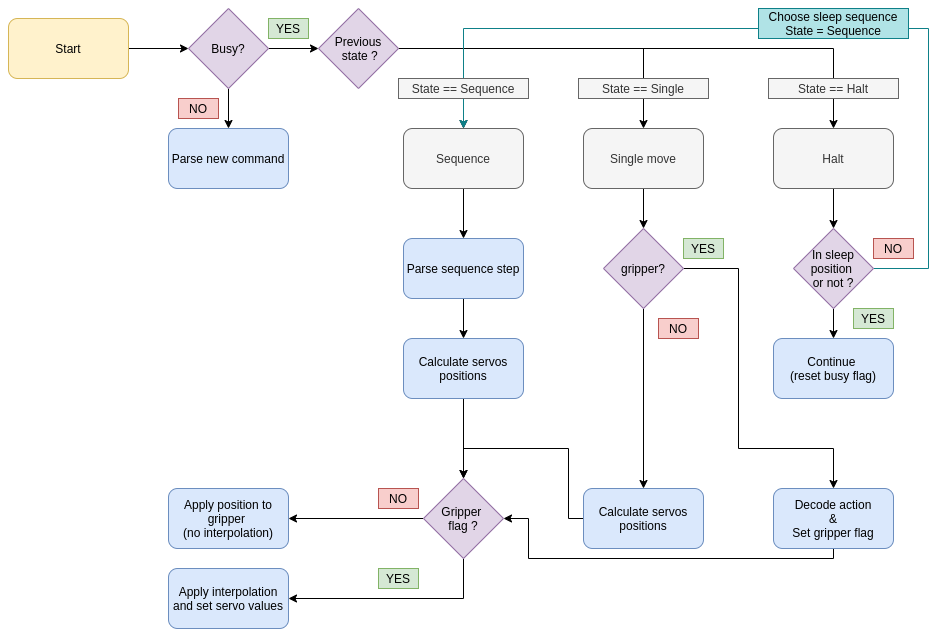

The diagram above was exported from draw.io. Its source (the exported page's mxGraphModel, read from the mxfile embedded in the PNG):
<mxGraphModel dx="1472" dy="825" grid="1" gridSize="10" guides="1" tooltips="1" connect="1" arrows="1" fold="1" page="1" pageScale="1" pageWidth="1169" pageHeight="827" math="0" shadow="0">
  <root>
    <mxCell id="0" />
    <mxCell id="1" parent="0" />
    <mxCell id="Ddk7uM4jJqg3YUhjXrgb-4" value="" style="edgeStyle=orthogonalEdgeStyle;rounded=0;orthogonalLoop=1;jettySize=auto;html=1;" edge="1" parent="1" source="Ddk7uM4jJqg3YUhjXrgb-2" target="Ddk7uM4jJqg3YUhjXrgb-3">
      <mxGeometry relative="1" as="geometry" />
    </mxCell>
    <mxCell id="Ddk7uM4jJqg3YUhjXrgb-7" value="" style="edgeStyle=orthogonalEdgeStyle;rounded=0;orthogonalLoop=1;jettySize=auto;html=1;" edge="1" parent="1" source="Ddk7uM4jJqg3YUhjXrgb-2" target="Ddk7uM4jJqg3YUhjXrgb-6">
      <mxGeometry relative="1" as="geometry" />
    </mxCell>
    <mxCell id="Ddk7uM4jJqg3YUhjXrgb-2" value="Busy?" style="rhombus;whiteSpace=wrap;html=1;fillColor=#e1d5e7;strokeColor=#9673a6;" vertex="1" parent="1">
      <mxGeometry x="220" y="100" width="80" height="80" as="geometry" />
    </mxCell>
    <mxCell id="Ddk7uM4jJqg3YUhjXrgb-3" value="Parse new command" style="rounded=1;whiteSpace=wrap;html=1;fillColor=#dae8fc;strokeColor=#6c8ebf;" vertex="1" parent="1">
      <mxGeometry x="200" y="220" width="120" height="60" as="geometry" />
    </mxCell>
    <mxCell id="Ddk7uM4jJqg3YUhjXrgb-5" value="NO" style="text;html=1;strokeColor=#b85450;fillColor=#f8cecc;align=center;verticalAlign=middle;whiteSpace=wrap;rounded=0;" vertex="1" parent="1">
      <mxGeometry x="210" y="190" width="40" height="20" as="geometry" />
    </mxCell>
    <mxCell id="Ddk7uM4jJqg3YUhjXrgb-11" style="edgeStyle=orthogonalEdgeStyle;rounded=0;orthogonalLoop=1;jettySize=auto;html=1;exitX=1;exitY=0.5;exitDx=0;exitDy=0;entryX=0.5;entryY=0;entryDx=0;entryDy=0;" edge="1" parent="1" source="Ddk7uM4jJqg3YUhjXrgb-6" target="Ddk7uM4jJqg3YUhjXrgb-9">
      <mxGeometry relative="1" as="geometry" />
    </mxCell>
    <mxCell id="Ddk7uM4jJqg3YUhjXrgb-12" style="edgeStyle=orthogonalEdgeStyle;rounded=0;orthogonalLoop=1;jettySize=auto;html=1;exitX=1;exitY=0.5;exitDx=0;exitDy=0;entryX=0.5;entryY=0;entryDx=0;entryDy=0;" edge="1" parent="1" source="Ddk7uM4jJqg3YUhjXrgb-6" target="Ddk7uM4jJqg3YUhjXrgb-8">
      <mxGeometry relative="1" as="geometry" />
    </mxCell>
    <mxCell id="Ddk7uM4jJqg3YUhjXrgb-13" style="edgeStyle=orthogonalEdgeStyle;rounded=0;orthogonalLoop=1;jettySize=auto;html=1;exitX=1;exitY=0.5;exitDx=0;exitDy=0;entryX=0.5;entryY=0;entryDx=0;entryDy=0;" edge="1" parent="1" source="Ddk7uM4jJqg3YUhjXrgb-6" target="Ddk7uM4jJqg3YUhjXrgb-10">
      <mxGeometry relative="1" as="geometry" />
    </mxCell>
    <mxCell id="Ddk7uM4jJqg3YUhjXrgb-6" value="Previous&lt;br&gt;&amp;nbsp;state ?" style="rhombus;whiteSpace=wrap;html=1;fillColor=#e1d5e7;strokeColor=#9673a6;" vertex="1" parent="1">
      <mxGeometry x="350" y="100" width="80" height="80" as="geometry" />
    </mxCell>
    <mxCell id="Ddk7uM4jJqg3YUhjXrgb-30" value="" style="edgeStyle=orthogonalEdgeStyle;rounded=0;orthogonalLoop=1;jettySize=auto;html=1;strokeWidth=1;" edge="1" parent="1" source="Ddk7uM4jJqg3YUhjXrgb-8" target="Ddk7uM4jJqg3YUhjXrgb-29">
      <mxGeometry relative="1" as="geometry" />
    </mxCell>
    <mxCell id="Ddk7uM4jJqg3YUhjXrgb-8" value="Single move" style="rounded=1;whiteSpace=wrap;html=1;fillColor=#f5f5f5;strokeColor=#666666;fontColor=#333333;" vertex="1" parent="1">
      <mxGeometry x="615" y="220" width="120" height="60" as="geometry" />
    </mxCell>
    <mxCell id="Ddk7uM4jJqg3YUhjXrgb-38" value="" style="edgeStyle=orthogonalEdgeStyle;rounded=0;orthogonalLoop=1;jettySize=auto;html=1;strokeWidth=1;" edge="1" parent="1" source="Ddk7uM4jJqg3YUhjXrgb-9" target="Ddk7uM4jJqg3YUhjXrgb-37">
      <mxGeometry relative="1" as="geometry" />
    </mxCell>
    <mxCell id="Ddk7uM4jJqg3YUhjXrgb-9" value="Sequence" style="rounded=1;whiteSpace=wrap;html=1;fillColor=#f5f5f5;strokeColor=#666666;fontColor=#333333;" vertex="1" parent="1">
      <mxGeometry x="435" y="220" width="120" height="60" as="geometry" />
    </mxCell>
    <mxCell id="Ddk7uM4jJqg3YUhjXrgb-15" value="" style="edgeStyle=orthogonalEdgeStyle;rounded=0;orthogonalLoop=1;jettySize=auto;html=1;" edge="1" parent="1" source="Ddk7uM4jJqg3YUhjXrgb-10" target="Ddk7uM4jJqg3YUhjXrgb-14">
      <mxGeometry relative="1" as="geometry" />
    </mxCell>
    <mxCell id="Ddk7uM4jJqg3YUhjXrgb-10" value="Halt" style="rounded=1;whiteSpace=wrap;html=1;fillColor=#f5f5f5;strokeColor=#666666;fontColor=#333333;" vertex="1" parent="1">
      <mxGeometry x="805" y="220" width="120" height="60" as="geometry" />
    </mxCell>
    <mxCell id="Ddk7uM4jJqg3YUhjXrgb-16" style="edgeStyle=orthogonalEdgeStyle;rounded=0;orthogonalLoop=1;jettySize=auto;html=1;entryX=0.5;entryY=0;entryDx=0;entryDy=0;fillColor=#b0e3e6;strokeColor=#0e8088;strokeWidth=1;" edge="1" parent="1" source="Ddk7uM4jJqg3YUhjXrgb-14" target="Ddk7uM4jJqg3YUhjXrgb-9">
      <mxGeometry relative="1" as="geometry">
        <Array as="points">
          <mxPoint x="960" y="360" />
          <mxPoint x="960" y="120" />
          <mxPoint x="495" y="120" />
        </Array>
      </mxGeometry>
    </mxCell>
    <mxCell id="Ddk7uM4jJqg3YUhjXrgb-20" value="" style="edgeStyle=orthogonalEdgeStyle;rounded=0;orthogonalLoop=1;jettySize=auto;html=1;" edge="1" parent="1" source="Ddk7uM4jJqg3YUhjXrgb-14" target="Ddk7uM4jJqg3YUhjXrgb-19">
      <mxGeometry relative="1" as="geometry" />
    </mxCell>
    <mxCell id="Ddk7uM4jJqg3YUhjXrgb-14" value="In sleep position &lt;br&gt;or not ?" style="rhombus;whiteSpace=wrap;html=1;fillColor=#e1d5e7;strokeColor=#9673a6;align=center;" vertex="1" parent="1">
      <mxGeometry x="825" y="320" width="80" height="80" as="geometry" />
    </mxCell>
    <mxCell id="Ddk7uM4jJqg3YUhjXrgb-17" value="NO" style="text;html=1;strokeColor=#b85450;fillColor=#f8cecc;align=center;verticalAlign=middle;whiteSpace=wrap;rounded=0;" vertex="1" parent="1">
      <mxGeometry x="905" y="330" width="40" height="20" as="geometry" />
    </mxCell>
    <mxCell id="Ddk7uM4jJqg3YUhjXrgb-18" value="Choose sleep sequence&lt;br&gt;State = Sequence" style="text;html=1;strokeColor=#0e8088;fillColor=#b0e3e6;align=center;verticalAlign=middle;whiteSpace=wrap;rounded=0;" vertex="1" parent="1">
      <mxGeometry x="790" y="100" width="150" height="30" as="geometry" />
    </mxCell>
    <mxCell id="Ddk7uM4jJqg3YUhjXrgb-19" value="Continue &lt;br&gt;(reset busy flag)" style="rounded=1;whiteSpace=wrap;html=1;fillColor=#dae8fc;strokeColor=#6c8ebf;" vertex="1" parent="1">
      <mxGeometry x="805" y="430" width="120" height="60" as="geometry" />
    </mxCell>
    <mxCell id="Ddk7uM4jJqg3YUhjXrgb-21" value="YES" style="text;html=1;strokeColor=#82b366;fillColor=#d5e8d4;align=center;verticalAlign=middle;whiteSpace=wrap;rounded=0;" vertex="1" parent="1">
      <mxGeometry x="885" y="400" width="40" height="20" as="geometry" />
    </mxCell>
    <mxCell id="Ddk7uM4jJqg3YUhjXrgb-22" value="State == Sequence" style="text;html=1;strokeColor=#666666;fillColor=#f5f5f5;align=center;verticalAlign=middle;whiteSpace=wrap;rounded=0;fontColor=#333333;" vertex="1" parent="1">
      <mxGeometry x="430" y="170" width="130" height="20" as="geometry" />
    </mxCell>
    <mxCell id="Ddk7uM4jJqg3YUhjXrgb-23" value="State == Single" style="text;html=1;strokeColor=#666666;fillColor=#f5f5f5;align=center;verticalAlign=middle;whiteSpace=wrap;rounded=0;fontColor=#333333;" vertex="1" parent="1">
      <mxGeometry x="610" y="170" width="130" height="20" as="geometry" />
    </mxCell>
    <mxCell id="Ddk7uM4jJqg3YUhjXrgb-24" value="State == Halt" style="text;html=1;strokeColor=#666666;fillColor=#f5f5f5;align=center;verticalAlign=middle;whiteSpace=wrap;rounded=0;fontColor=#333333;" vertex="1" parent="1">
      <mxGeometry x="800" y="170" width="130" height="20" as="geometry" />
    </mxCell>
    <mxCell id="Ddk7uM4jJqg3YUhjXrgb-26" value="YES" style="text;html=1;strokeColor=#82b366;fillColor=#d5e8d4;align=center;verticalAlign=middle;whiteSpace=wrap;rounded=0;" vertex="1" parent="1">
      <mxGeometry x="300" y="110" width="40" height="20" as="geometry" />
    </mxCell>
    <mxCell id="Ddk7uM4jJqg3YUhjXrgb-33" style="edgeStyle=orthogonalEdgeStyle;rounded=0;orthogonalLoop=1;jettySize=auto;html=1;exitX=1;exitY=0.5;exitDx=0;exitDy=0;entryX=0.5;entryY=0;entryDx=0;entryDy=0;strokeWidth=1;" edge="1" parent="1" source="Ddk7uM4jJqg3YUhjXrgb-29" target="Ddk7uM4jJqg3YUhjXrgb-31">
      <mxGeometry relative="1" as="geometry">
        <Array as="points">
          <mxPoint x="770" y="360" />
          <mxPoint x="770" y="540" />
          <mxPoint x="865" y="540" />
        </Array>
      </mxGeometry>
    </mxCell>
    <mxCell id="Ddk7uM4jJqg3YUhjXrgb-34" style="edgeStyle=orthogonalEdgeStyle;rounded=0;orthogonalLoop=1;jettySize=auto;html=1;exitX=0.5;exitY=1;exitDx=0;exitDy=0;entryX=0.5;entryY=0;entryDx=0;entryDy=0;strokeWidth=1;" edge="1" parent="1" source="Ddk7uM4jJqg3YUhjXrgb-29" target="Ddk7uM4jJqg3YUhjXrgb-32">
      <mxGeometry relative="1" as="geometry" />
    </mxCell>
    <mxCell id="Ddk7uM4jJqg3YUhjXrgb-29" value="gripper?" style="rhombus;whiteSpace=wrap;html=1;fillColor=#e1d5e7;strokeColor=#9673a6;align=center;" vertex="1" parent="1">
      <mxGeometry x="635" y="320" width="80" height="80" as="geometry" />
    </mxCell>
    <mxCell id="Ddk7uM4jJqg3YUhjXrgb-50" style="edgeStyle=orthogonalEdgeStyle;rounded=0;orthogonalLoop=1;jettySize=auto;html=1;exitX=0.5;exitY=1;exitDx=0;exitDy=0;entryX=1;entryY=0.5;entryDx=0;entryDy=0;strokeWidth=1;" edge="1" parent="1" source="Ddk7uM4jJqg3YUhjXrgb-31" target="Ddk7uM4jJqg3YUhjXrgb-41">
      <mxGeometry relative="1" as="geometry">
        <Array as="points">
          <mxPoint x="865" y="650" />
          <mxPoint x="560" y="650" />
          <mxPoint x="560" y="610" />
        </Array>
      </mxGeometry>
    </mxCell>
    <mxCell id="Ddk7uM4jJqg3YUhjXrgb-31" value="Decode action&lt;br&gt;&amp;amp;&lt;br&gt;Set gripper flag" style="rounded=1;whiteSpace=wrap;html=1;fillColor=#dae8fc;strokeColor=#6c8ebf;" vertex="1" parent="1">
      <mxGeometry x="805" y="580" width="120" height="60" as="geometry" />
    </mxCell>
    <mxCell id="Ddk7uM4jJqg3YUhjXrgb-45" style="edgeStyle=orthogonalEdgeStyle;rounded=0;orthogonalLoop=1;jettySize=auto;html=1;exitX=0;exitY=0.5;exitDx=0;exitDy=0;entryX=0.5;entryY=0;entryDx=0;entryDy=0;strokeWidth=1;" edge="1" parent="1" source="Ddk7uM4jJqg3YUhjXrgb-32" target="Ddk7uM4jJqg3YUhjXrgb-41">
      <mxGeometry relative="1" as="geometry">
        <Array as="points">
          <mxPoint x="600" y="610" />
          <mxPoint x="600" y="540" />
          <mxPoint x="495" y="540" />
        </Array>
      </mxGeometry>
    </mxCell>
    <mxCell id="Ddk7uM4jJqg3YUhjXrgb-32" value="Calculate servos positions" style="rounded=1;whiteSpace=wrap;html=1;fillColor=#dae8fc;strokeColor=#6c8ebf;" vertex="1" parent="1">
      <mxGeometry x="615" y="580" width="120" height="60" as="geometry" />
    </mxCell>
    <mxCell id="Ddk7uM4jJqg3YUhjXrgb-35" value="YES" style="text;html=1;strokeColor=#82b366;fillColor=#d5e8d4;align=center;verticalAlign=middle;whiteSpace=wrap;rounded=0;" vertex="1" parent="1">
      <mxGeometry x="715" y="330" width="40" height="20" as="geometry" />
    </mxCell>
    <mxCell id="Ddk7uM4jJqg3YUhjXrgb-36" value="NO" style="text;html=1;strokeColor=#b85450;fillColor=#f8cecc;align=center;verticalAlign=middle;whiteSpace=wrap;rounded=0;" vertex="1" parent="1">
      <mxGeometry x="690" y="410" width="40" height="20" as="geometry" />
    </mxCell>
    <mxCell id="Ddk7uM4jJqg3YUhjXrgb-40" value="" style="edgeStyle=orthogonalEdgeStyle;rounded=0;orthogonalLoop=1;jettySize=auto;html=1;strokeWidth=1;" edge="1" parent="1" source="Ddk7uM4jJqg3YUhjXrgb-37" target="Ddk7uM4jJqg3YUhjXrgb-39">
      <mxGeometry relative="1" as="geometry" />
    </mxCell>
    <mxCell id="Ddk7uM4jJqg3YUhjXrgb-37" value="Parse sequence step" style="rounded=1;whiteSpace=wrap;html=1;fillColor=#dae8fc;strokeColor=#6c8ebf;" vertex="1" parent="1">
      <mxGeometry x="435" y="330" width="120" height="60" as="geometry" />
    </mxCell>
    <mxCell id="Ddk7uM4jJqg3YUhjXrgb-44" style="edgeStyle=orthogonalEdgeStyle;rounded=0;orthogonalLoop=1;jettySize=auto;html=1;exitX=0.5;exitY=1;exitDx=0;exitDy=0;entryX=0.5;entryY=0;entryDx=0;entryDy=0;strokeWidth=1;" edge="1" parent="1" source="Ddk7uM4jJqg3YUhjXrgb-39" target="Ddk7uM4jJqg3YUhjXrgb-41">
      <mxGeometry relative="1" as="geometry" />
    </mxCell>
    <mxCell id="Ddk7uM4jJqg3YUhjXrgb-39" value="Calculate servos positions" style="rounded=1;whiteSpace=wrap;html=1;fillColor=#dae8fc;strokeColor=#6c8ebf;" vertex="1" parent="1">
      <mxGeometry x="435" y="430" width="120" height="60" as="geometry" />
    </mxCell>
    <mxCell id="Ddk7uM4jJqg3YUhjXrgb-52" value="" style="edgeStyle=orthogonalEdgeStyle;rounded=0;orthogonalLoop=1;jettySize=auto;html=1;strokeWidth=1;" edge="1" parent="1" source="Ddk7uM4jJqg3YUhjXrgb-41" target="Ddk7uM4jJqg3YUhjXrgb-51">
      <mxGeometry relative="1" as="geometry" />
    </mxCell>
    <mxCell id="Ddk7uM4jJqg3YUhjXrgb-54" style="edgeStyle=orthogonalEdgeStyle;rounded=0;orthogonalLoop=1;jettySize=auto;html=1;exitX=0.5;exitY=1;exitDx=0;exitDy=0;entryX=1;entryY=0.5;entryDx=0;entryDy=0;strokeWidth=1;" edge="1" parent="1" source="Ddk7uM4jJqg3YUhjXrgb-41" target="Ddk7uM4jJqg3YUhjXrgb-53">
      <mxGeometry relative="1" as="geometry" />
    </mxCell>
    <mxCell id="Ddk7uM4jJqg3YUhjXrgb-41" value="Gripper &lt;br&gt;flag ?" style="rhombus;whiteSpace=wrap;html=1;fillColor=#e1d5e7;strokeColor=#9673a6;" vertex="1" parent="1">
      <mxGeometry x="455" y="570" width="80" height="80" as="geometry" />
    </mxCell>
    <mxCell id="Ddk7uM4jJqg3YUhjXrgb-48" value="" style="edgeStyle=orthogonalEdgeStyle;rounded=0;orthogonalLoop=1;jettySize=auto;html=1;strokeWidth=1;" edge="1" parent="1" source="Ddk7uM4jJqg3YUhjXrgb-47" target="Ddk7uM4jJqg3YUhjXrgb-2">
      <mxGeometry relative="1" as="geometry" />
    </mxCell>
    <mxCell id="Ddk7uM4jJqg3YUhjXrgb-47" value="Start" style="rounded=1;whiteSpace=wrap;html=1;fillColor=#fff2cc;strokeColor=#d6b656;" vertex="1" parent="1">
      <mxGeometry x="40" y="110" width="120" height="60" as="geometry" />
    </mxCell>
    <mxCell id="Ddk7uM4jJqg3YUhjXrgb-51" value="Apply position to gripper &lt;br&gt;(no interpolation)" style="rounded=1;whiteSpace=wrap;html=1;fillColor=#dae8fc;strokeColor=#6c8ebf;" vertex="1" parent="1">
      <mxGeometry x="200" y="580" width="120" height="60" as="geometry" />
    </mxCell>
    <mxCell id="Ddk7uM4jJqg3YUhjXrgb-53" value="Apply interpolation and set servo values" style="rounded=1;whiteSpace=wrap;html=1;fillColor=#dae8fc;strokeColor=#6c8ebf;" vertex="1" parent="1">
      <mxGeometry x="200" y="660" width="120" height="60" as="geometry" />
    </mxCell>
    <mxCell id="Ddk7uM4jJqg3YUhjXrgb-55" value="NO" style="text;html=1;strokeColor=#b85450;fillColor=#f8cecc;align=center;verticalAlign=middle;whiteSpace=wrap;rounded=0;" vertex="1" parent="1">
      <mxGeometry x="410" y="580" width="40" height="20" as="geometry" />
    </mxCell>
    <mxCell id="Ddk7uM4jJqg3YUhjXrgb-56" value="YES" style="text;html=1;strokeColor=#82b366;fillColor=#d5e8d4;align=center;verticalAlign=middle;whiteSpace=wrap;rounded=0;" vertex="1" parent="1">
      <mxGeometry x="410" y="660" width="40" height="20" as="geometry" />
    </mxCell>
  </root>
</mxGraphModel>